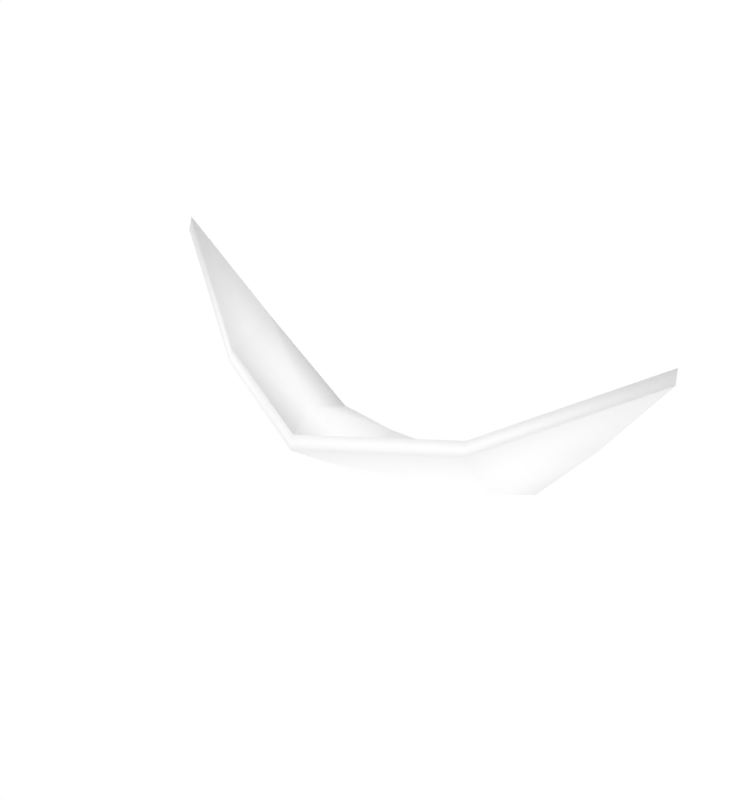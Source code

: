# Source: Smile.blend  (saved by Blender 2.76.0; exported with 4.5.12 LTS)
import bpy
from mathutils import Matrix  # noqa: F401  (used for matrix-valued properties, if any)

bpy.ops.wm.read_factory_settings(use_empty=True)
scene = bpy.context.scene
scene.name = 'Scene'

# ---- collections
col_collection_1 = bpy.data.collections.new('Collection 1'); scene.collection.children.link(col_collection_1)

# ---- materials (node trees are filled in below, after node groups)
mat_smile = bpy.data.materials.new('Smile')
mat_smile.alpha_threshold = 0.0
mat_smile.use_transparent_shadow = False
mat_smile.diffuse_color = (1.0, 1.0, 1.0, 1.0)
mat_smile.roughness = 0.5

# ---- material node trees

# ---- world
world_world = bpy.data.worlds.new('World'); scene.world = world_world
world_world.color = (1.0, 1.0, 1.0)
world_world.use_sun_shadow = False
world_world.sun_shadow_jitter_overblur = 0.0
world_world.cycles.sampling_method = 'MANUAL'
world_world.cycles.sample_map_resolution = 256

# ---- meshes
me_smile = bpy.data.meshes.new('Smile')
me_smile.from_pydata([(1.276, 0.1253, 0.5877), (0.9329, 0.2713, 0.1323), (0.5892, 0.4014, -0.2718), (-1.262, 0.1253, 0.6225), (-0.8997, 0.2676, 0.1608), (-0.5334, 0.4014, -0.2718), (-1.291e-25, -0.52, 0.1419), (-1.291e-25, -0.07558, -0.1744), (0.01571, 0.4319, -0.3232), (0.3004, 0.4218, -0.3062), (0.5158, 0.1367, -0.1744), (0.6381, -0.2426, 0.222), (-0.2667, 0.4364, -0.3307), (-0.5158, 0.1367, -0.1744), (-0.6311, -0.2426, 0.2394), (1.262, 0.1566, 0.6419), (0.919, 0.3027, 0.1866), (0.5752, 0.4328, -0.2175), (-1.276, 0.1566, 0.6768), (-0.9136, 0.299, 0.2151), (-0.5474, 0.4328, -0.2175), (-0.01393, -0.4886, 0.1962), (-0.01393, -0.04424, -0.1201), (0.001784, 0.4632, -0.2689), (0.2864, 0.4532, -0.2519), (0.5018, 0.168, -0.1201), (0.6241, -0.2113, 0.2763), (-0.2806, 0.4677, -0.2764), (-0.5297, 0.168, -0.1201), (-0.645, -0.2113, 0.2937)], [], [(10, 9, 2, 1), (11, 10, 1, 0), (13, 4, 5, 12), (14, 3, 4, 13), (6, 7, 10, 11), (7, 8, 9, 10), (6, 14, 13, 7), (7, 13, 12, 8), (25, 16, 17, 24), (26, 15, 16, 25), (28, 27, 20, 19), (29, 28, 19, 18), (21, 26, 25, 22), (22, 25, 24, 23), (21, 22, 28, 29), (22, 23, 27, 28), (8, 23, 24, 9), (14, 29, 18, 3), (5, 20, 27, 12), (11, 26, 21, 6), (12, 27, 23, 8), (1, 16, 15, 0), (3, 18, 19, 4), (0, 15, 26, 11), (9, 24, 17, 2), (6, 21, 29, 14), (2, 17, 16, 1), (4, 19, 20, 5)])
me_smile.polygons.foreach_set('use_smooth', [True] * 28)
me_smile.materials.append(mat_smile)
me_smile.use_remesh_preserve_volume = False
me_smile.use_remesh_preserve_attributes = False
me_smile.use_mirror_vertex_groups = False
me_smile.update()

# ---- objects
ob_cube_003 = bpy.data.objects.new('Cube.003', me_smile)

# ---- transforms, parenting, visibility, modifiers, constraints
ob_cube_003.location = (0.0, 0.0, 0.0)
ob_cube_003.scale = (0.4878, 0.4878, 0.4878)
ob_cube_003.lineart.crease_threshold = 0.0

# ---- collection membership
col_collection_1.objects.link(ob_cube_003)

# ---- scene / render settings (as saved in the file)
scene.frame_start = 1; scene.frame_end = 1; scene.frame_set(0)
scene.render.engine = 'BLENDER_EEVEE_NEXT'
scene.render.image_settings.color_mode = 'RGB'
scene.render.image_settings.compression = 90
scene.render.resolution_x = 1000
scene.render.resolution_percentage = 50
scene.render.dither_intensity = 0.0
scene.render.bake_margin = 2
scene.render.bake_bias = 0.0
scene.cycles.use_denoising = False
scene.cycles.samples = 10
scene.cycles.sampling_pattern = 'TABULATED_SOBOL'
scene.cycles.light_sampling_threshold = 0.0
scene.cycles.use_adaptive_sampling = False
scene.cycles.use_light_tree = False
scene.cycles.blur_glossy = 0.0
scene.cycles.volume_bounces = 1
scene.cycles.pixel_filter_type = 'GAUSSIAN'
scene.cycles.sample_clamp_indirect = 0.0
scene.view_settings.view_transform = 'Standard'
bpy.context.view_layer.update()

# ---- added for rendering (the .blend has no active camera): camera
cam_auto = bpy.data.cameras.new('AutoCamera')
cam_auto.lens = 50.0
cam_auto.sensor_width = 36.0
cam_auto.clip_end = 1000.0
ob_auto_camera = bpy.data.objects.new('AutoCamera', cam_auto)
scene.collection.objects.link(ob_auto_camera)
ob_auto_camera.location = (1.31622, -1.5922, 1.13738)
ob_auto_camera.rotation_euler = (1.09748, -7.21219e-08, 0.694738)
scene.camera = ob_auto_camera
bpy.context.view_layer.update()
